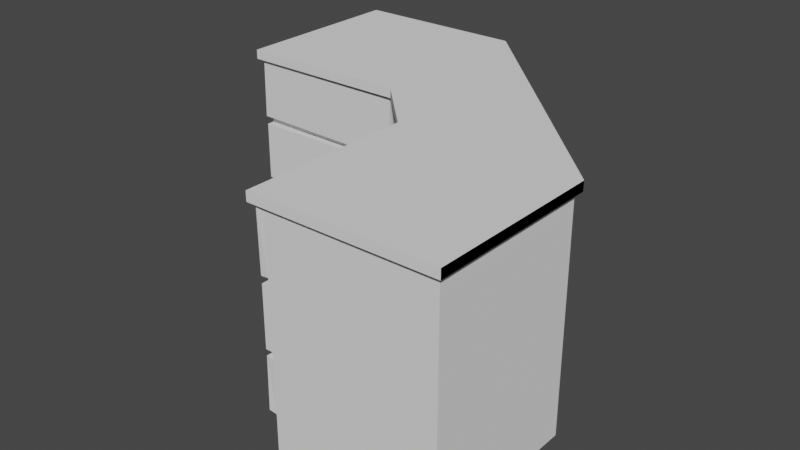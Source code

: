 # Source: Cabinet4.blend  (saved by Blender 2.83.19; exported with 4.5.12 LTS)
import bpy
from mathutils import Matrix  # noqa: F401  (used for matrix-valued properties, if any)

bpy.ops.wm.read_factory_settings(use_empty=True)
scene = bpy.context.scene
scene.name = 'Scene'

# ---- collections
col_collection = bpy.data.collections.new('Collection'); scene.collection.children.link(col_collection)

# ---- world
world_world = bpy.data.worlds.new('World'); scene.world = world_world
world_world.use_nodes = True; world_world.node_tree.nodes.clear()
_N = world_world.node_tree.nodes; _L = world_world.node_tree.links
n0 = _N.new('ShaderNodeOutputWorld'); n0.name = 'World Output'; n0.location = (300, 300)
n1 = _N.new('ShaderNodeBackground'); n1.name = 'Background'; n1.location = (10, 300)
n1.inputs[0].default_value = (0.05088, 0.05088, 0.05088, 1.0)
_L.new(n1.outputs[0], n0.inputs[0])
n0.is_active_output = True
world_world.color = (0.05088, 0.05088, 0.05088)
world_world.use_sun_shadow = False
world_world.sun_shadow_jitter_overblur = 0.0

# ---- meshes
me_cube_001 = bpy.data.meshes.new('Cube.001')
me_cube_001.from_pydata([(-3.063, 1.462, 3.037), (-3.063, 1.462, 3.162), (-0.7375, 1.462, 3.037), (-0.7375, 1.462, 3.162), (2.458, -1.743, 3.037), (2.458, -1.743, 3.162), (2.458, -4.068, 3.037), (2.458, -4.068, 3.162), (-2.997, -0.7968, 2.202), (-2.997, -0.7973, 2.202), (-2.997, -0.7978, 2.203), (-2.997, -0.7978, 2.203), (-2.997, -0.7968, 2.203), (-2.997, -0.7978, 2.997), (-2.997, -0.7978, 2.997), (-2.997, -0.7973, 2.998), (-2.997, -0.7968, 2.998), (-2.997, -0.7968, 2.997), (-2.997, 1.397, 2.202), (-2.997, 1.397, 2.203), (-2.997, 1.397, 2.203), (-2.997, 1.397, 2.202), (-2.997, 1.397, 2.998), (-2.997, 1.397, 2.998), (-2.997, 1.397, 2.997), (-2.997, 1.397, 2.997), (-0.8027, -0.7968, 2.203), (-0.8027, -0.7978, 2.203), (-0.8032, -0.7978, 2.203), (-0.8032, -0.7973, 2.202), (-0.8027, -0.7968, 2.202), (-0.8027, -0.7968, 2.997), (-0.8027, -0.7968, 2.998), (-0.8032, -0.7973, 2.998), (-0.8032, -0.7978, 2.997), (-0.8027, -0.7978, 2.997), (-0.8032, 1.397, 2.202), (-0.8032, 1.397, 2.203), (-0.8027, 1.397, 2.203), (-0.8027, 1.397, 2.202), (-0.8032, 1.397, 2.998), (-0.8027, 1.397, 2.998), (-0.8027, 1.397, 2.997), (-0.8032, 1.397, 2.997), (-3.003, -0.9068, 2.219), (-3.002, -0.9068, 2.219), (-3.002, -0.9073, 2.219), (-2.991, -0.9068, 3.013), (-2.991, -0.9073, 3.013), (-2.991, -0.9068, 3.013), (-0.8085, -0.9068, 2.188), (-0.8091, -0.9073, 2.187), (-0.809, -0.9068, 2.187), (-0.7971, -0.9068, 2.981), (-0.7976, -0.9068, 2.981), (-0.7976, -0.9073, 2.981), (-2.997, -0.7968, 2.102), (-2.997, -0.7978, 2.102), (-2.997, -0.7978, 2.103), (-2.997, -0.7973, 2.103), (-2.997, -0.7968, 2.103), (-2.997, 1.397, 2.102), (-2.997, 1.397, 2.103), (-2.997, 1.397, 2.103), (-2.997, 1.397, 2.102), (-0.8032, -0.7978, 2.103), (-0.8027, -0.7978, 2.102), (-0.8027, -0.7968, 2.102), (-0.8027, -0.7968, 2.103), (-0.8032, -0.7973, 2.103), (-0.8032, 1.397, 2.102), (-0.8032, 1.397, 2.103), (-0.8027, 1.397, 2.103), (-0.8027, 1.397, 2.102), (-2.997, -0.7968, 1.302), (-2.997, -0.7973, 1.302), (-2.997, -0.7978, 1.303), (-2.997, -0.7978, 1.303), (-2.997, -0.7968, 1.303), (-2.997, 1.397, 1.302), (-2.997, 1.397, 1.303), (-2.997, 1.397, 1.303), (-2.997, 1.397, 1.302), (-0.8032, -0.7978, 1.303), (-0.8032, -0.7973, 1.302), (-0.8027, -0.7968, 1.302), (-0.8027, -0.7968, 1.303), (-0.8027, -0.7978, 1.303), (-0.8032, 1.397, 1.302), (-0.8032, 1.397, 1.303), (-0.8027, 1.397, 1.303), (-0.8027, 1.397, 1.302), (-2.997, -0.7968, 1.202), (-2.997, -0.7978, 1.202), (-2.997, -0.7978, 1.203), (-2.997, -0.7973, 1.203), (-2.997, -0.7968, 1.203), (-2.997, 1.397, 1.202), (-2.997, 1.397, 1.203), (-2.997, 1.397, 1.203), (-2.997, 1.397, 1.202), (-0.8032, -0.7978, 1.203), (-0.8027, -0.7978, 1.202), (-0.8027, -0.7968, 1.202), (-0.8027, -0.7968, 1.203), (-0.8032, -0.7973, 1.203), (-0.8032, 1.397, 1.202), (-0.8032, 1.397, 1.203), (-0.8027, 1.397, 1.203), (-0.8027, 1.397, 1.202), (-2.997, -0.7968, 0.5022), (-2.997, -0.7973, 0.5022), (-2.997, -0.7978, 0.5026), (-2.997, -0.7978, 0.5031), (-2.997, -0.7968, 0.5032), (-2.997, 1.397, 0.5022), (-2.997, 1.397, 0.5032), (-2.997, 1.397, 0.5032), (-2.997, 1.397, 0.5022), (-0.8032, -0.7978, 0.5028), (-0.8032, -0.7973, 0.5022), (-0.8027, -0.7968, 0.5022), (-0.8027, -0.7968, 0.5032), (-0.8027, -0.7978, 0.5033), (-0.8032, 1.397, 0.5022), (-0.8032, 1.397, 0.5032), (-0.8027, 1.397, 0.5032), (-0.8027, 1.397, 0.5022), (-2.997, -0.7968, 0.4022), (-2.997, -0.7973, 0.4022), (-2.997, -0.7973, 0.4032), (-2.997, -0.7968, 0.4032), (-2.997, 1.397, 0.4022), (-2.997, 1.397, 0.4032), (-2.997, 1.397, 0.4032), (-2.997, 1.397, 0.4022), (-0.8032, -0.7973, 0.4022), (-0.8027, -0.7968, 0.4022), (-0.8027, -0.7968, 0.4032), (-0.8032, -0.7973, 0.4032), (-0.8032, 1.397, 0.4022), (-0.8032, 1.397, 0.4032), (-0.8027, 1.397, 0.4032), (-0.8027, 1.397, 0.4022), (-2.997, -0.7968, 0.003215), (-2.997, -0.7968, 0.002715), (-2.997, -0.7973, 0.003215), (-2.997, 1.397, 0.003215), (-2.997, 1.397, 0.003215), (-2.997, 1.397, 0.002715), (-0.8027, -0.7968, 0.003215), (-0.8032, -0.7973, 0.003215), (-0.8032, -0.7968, 0.002715), (-0.8032, 1.397, 0.003215), (-0.8027, 1.397, 0.003215), (-0.8032, 1.397, 0.002715), (-2.997, -0.8968, 2.103), (-2.997, -0.8968, 2.102), (-2.997, -0.8973, 2.102), (-0.8032, -0.8968, 2.103), (-0.8032, -0.8973, 2.102), (-0.8027, -0.8968, 2.102), (-2.997, -0.8968, 1.303), (-2.997, -0.8973, 1.303), (-2.997, -0.8968, 1.303), (-0.8032, -0.8968, 1.303), (-0.8027, -0.8968, 1.303), (-0.8032, -0.8973, 1.303), (-3.002, -0.8968, 1.187), (-3.002, -0.8968, 1.186), (-3.002, -0.8973, 1.186), (-0.8084, -0.8968, 1.218), (-0.8084, -0.8973, 1.218), (-0.8078, -0.8968, 1.218), (-2.992, -0.8968, 0.487), (-2.992, -0.8973, 0.4874), (-2.992, -0.8968, 0.4875), (-0.7983, -0.8968, 0.5185), (-0.7978, -0.8968, 0.519), (-0.7983, -0.8973, 0.5191), (-2.997, -0.7968, 3.037), (-2.997, -0.7973, 3.037), (-2.997, -0.7968, 3.037), (-2.997, 1.397, 3.037), (-2.997, 1.397, 3.037), (-2.997, 1.397, 3.037), (-0.8027, -0.7968, 3.037), (-0.8032, -0.7968, 3.037), (-0.8032, -0.7973, 3.037), (-0.8032, 1.397, 3.037), (-0.8032, 1.397, 3.037), (-0.8027, 1.397, 3.037), (0.2034, -1.803, 2.202), (0.2029, -1.803, 2.202), (0.2024, -1.803, 2.203), (0.2024, -1.803, 2.203), (0.2034, -1.803, 2.203), (0.2024, -1.803, 2.997), (0.2024, -1.803, 2.997), (0.2029, -1.803, 2.998), (0.2034, -1.803, 2.998), (0.2034, -1.803, 2.997), (2.397, -1.803, 2.202), (2.397, -1.803, 2.203), (2.397, -1.803, 2.203), (2.397, -1.803, 2.202), (2.397, -1.803, 2.998), (2.397, -1.803, 2.998), (2.397, -1.803, 2.997), (2.397, -1.803, 2.997), (0.2034, -3.997, 2.203), (0.2024, -3.997, 2.203), (0.2024, -3.997, 2.203), (0.2029, -3.997, 2.202), (0.2034, -3.997, 2.202), (0.2034, -3.997, 2.997), (0.2034, -3.997, 2.998), (0.2029, -3.997, 2.998), (0.2024, -3.997, 2.997), (0.2024, -3.997, 2.997), (2.397, -3.997, 2.202), (2.397, -3.997, 2.203), (2.397, -3.997, 2.203), (2.397, -3.997, 2.202), (2.397, -3.997, 2.998), (2.397, -3.997, 2.998), (2.397, -3.997, 2.997), (2.397, -3.997, 2.997), (0.09337, -1.797, 2.219), (0.09336, -1.798, 2.219), (0.09287, -1.798, 2.219), (0.09337, -1.809, 3.013), (0.09287, -1.809, 3.013), (0.09336, -1.809, 3.013), (0.09337, -3.992, 2.188), (0.09287, -3.991, 2.187), (0.09336, -3.991, 2.187), (0.09337, -4.003, 2.981), (0.09336, -4.003, 2.981), (0.09287, -4.003, 2.981), (0.2034, -1.803, 2.102), (0.2024, -1.803, 2.102), (0.2024, -1.803, 2.103), (0.2029, -1.803, 2.103), (0.2034, -1.803, 2.103), (2.397, -1.803, 2.102), (2.397, -1.803, 2.103), (2.397, -1.803, 2.103), (2.397, -1.803, 2.102), (0.2024, -3.997, 2.103), (0.2024, -3.997, 2.102), (0.2034, -3.997, 2.102), (0.2034, -3.997, 2.103), (0.2029, -3.997, 2.103), (2.397, -3.997, 2.102), (2.397, -3.997, 2.103), (2.397, -3.997, 2.103), (2.397, -3.997, 2.102), (0.2034, -1.803, 1.302), (0.2029, -1.803, 1.302), (0.2024, -1.803, 1.303), (0.2024, -1.803, 1.303), (0.2034, -1.803, 1.303), (2.397, -1.803, 1.302), (2.397, -1.803, 1.303), (2.397, -1.803, 1.303), (2.397, -1.803, 1.302), (0.2024, -3.997, 1.303), (0.2029, -3.997, 1.302), (0.2034, -3.997, 1.302), (0.2034, -3.997, 1.303), (0.2024, -3.997, 1.303), (2.397, -3.997, 1.302), (2.397, -3.997, 1.303), (2.397, -3.997, 1.303), (2.397, -3.997, 1.302), (0.2034, -1.803, 1.202), (0.2024, -1.803, 1.202), (0.2024, -1.803, 1.203), (0.2029, -1.803, 1.203), (0.2034, -1.803, 1.203), (2.397, -1.803, 1.202), (2.397, -1.803, 1.203), (2.397, -1.803, 1.203), (2.397, -1.803, 1.202), (0.2024, -3.997, 1.203), (0.2024, -3.997, 1.202), (0.2034, -3.997, 1.202), (0.2034, -3.997, 1.203), (0.2029, -3.997, 1.203), (2.397, -3.997, 1.202), (2.397, -3.997, 1.203), (2.397, -3.997, 1.203), (2.397, -3.997, 1.202), (0.2034, -1.803, 0.5022), (0.2029, -1.803, 0.5022), (0.2024, -1.803, 0.5026), (0.2024, -1.803, 0.5031), (0.2034, -1.803, 0.5032), (2.397, -1.803, 0.5022), (2.397, -1.803, 0.5032), (2.397, -1.803, 0.5032), (2.397, -1.803, 0.5022), (0.2024, -3.997, 0.5028), (0.2029, -3.997, 0.5022), (0.2034, -3.997, 0.5022), (0.2034, -3.997, 0.5032), (0.2024, -3.997, 0.5033), (2.397, -3.997, 0.5022), (2.397, -3.997, 0.5032), (2.397, -3.997, 0.5032), (2.397, -3.997, 0.5022), (0.2034, -1.803, 0.4022), (0.2029, -1.803, 0.4022), (0.2029, -1.803, 0.4032), (0.2034, -1.803, 0.4032), (2.397, -1.803, 0.4022), (2.397, -1.803, 0.4032), (2.397, -1.803, 0.4032), (2.397, -1.803, 0.4022), (0.2029, -3.997, 0.4022), (0.2034, -3.997, 0.4022), (0.2034, -3.997, 0.4032), (0.2029, -3.997, 0.4032), (2.397, -3.997, 0.4022), (2.397, -3.997, 0.4032), (2.397, -3.997, 0.4032), (2.397, -3.997, 0.4022), (0.2034, -1.803, 0.003215), (0.2034, -1.803, 0.002715), (0.2029, -1.803, 0.003215), (2.397, -1.803, 0.003215), (2.397, -1.803, 0.003215), (2.397, -1.803, 0.002715), (0.2034, -3.997, 0.003215), (0.2029, -3.997, 0.003215), (0.2034, -3.997, 0.002715), (2.397, -3.997, 0.003215), (2.397, -3.997, 0.003215), (2.397, -3.997, 0.002715), (0.1034, -1.803, 2.103), (0.1034, -1.803, 2.102), (0.1029, -1.803, 2.102), (0.1034, -3.997, 2.103), (0.1029, -3.997, 2.102), (0.1034, -3.997, 2.102), (0.1034, -1.803, 1.303), (0.1029, -1.803, 1.303), (0.1034, -1.803, 1.303), (0.1034, -3.997, 1.303), (0.1034, -3.997, 1.303), (0.1029, -3.997, 1.303), (0.1034, -1.798, 1.187), (0.1034, -1.798, 1.186), (0.1029, -1.798, 1.186), (0.1034, -3.992, 1.218), (0.1029, -3.992, 1.218), (0.1034, -3.992, 1.218), (0.1034, -1.809, 0.487), (0.1029, -1.809, 0.4874), (0.1034, -1.808, 0.4875), (0.1034, -4.002, 0.5185), (0.1034, -4.002, 0.519), (0.1029, -4.002, 0.5191), (0.2034, -1.803, 3.037), (0.2029, -1.803, 3.037), (0.2034, -1.803, 3.037), (2.397, -1.803, 3.037), (2.397, -1.803, 3.037), (2.397, -1.803, 3.037), (0.2034, -3.997, 3.037), (0.2034, -3.997, 3.037), (0.2029, -3.997, 3.037), (2.397, -3.997, 3.037), (2.397, -3.997, 3.037), (2.397, -3.997, 3.037), (-3.062, -0.962, 3.037), (-3.062, -0.9625, 3.038), (-3.063, -0.962, 3.038), (-3.062, -0.9625, 3.162), (-3.062, -0.962, 3.162), (-3.063, -0.962, 3.162), (-3.062, 1.462, 3.037), (-3.063, 1.462, 3.038), (-3.062, 1.462, 3.038), (-3.062, 1.462, 3.162), (-3.062, 1.462, 3.162), (-3.063, 1.462, 3.162), (-0.7375, -0.962, 3.037), (-0.7375, -0.9625, 3.038), (-0.7375, -0.9625, 3.162), (-0.7375, -0.962, 3.162), (-0.7375, 1.462, 3.038), (-0.7375, 1.462, 3.037), (-0.7375, 1.462, 3.162), (-0.7375, 1.462, 3.162), (0.03333, -1.743, 3.038), (0.03387, -1.743, 3.037), (0.03387, -1.743, 3.162), (0.03333, -1.743, 3.162), (2.458, -1.743, 3.037), (2.458, -1.743, 3.038), (2.458, -1.743, 3.162), (2.458, -1.743, 3.162), (0.03387, -4.068, 3.037), (0.03383, -4.068, 3.038), (0.03333, -4.068, 3.038), (0.03387, -4.068, 3.162), (0.03333, -4.068, 3.162), (0.03383, -4.068, 3.162), (2.458, -4.068, 3.037), (2.458, -4.068, 3.038), (2.458, -4.068, 3.038), (2.458, -4.068, 3.162), (2.458, -4.068, 3.162), (2.458, -4.068, 3.162)], [], [(10, 28, 52, 45), (21, 36, 71, 63), (30, 68, 72, 39), (38, 42, 31, 26), (56, 61, 80, 78), (29, 9, 59, 69), (13, 11, 44, 47), (20, 24, 43, 37), (57, 77, 164, 157), (22, 16, 180, 183), (40, 23, 185, 189), (12, 17, 25, 19), (82, 88, 107, 99), (84, 75, 95, 105), (86, 90, 73, 67), (104, 108, 91, 85), (76, 83, 165, 162), (118, 124, 141, 134), (93, 113, 176, 169), (101, 94, 168, 171), (103, 122, 126, 109), (154, 143, 137, 150), (138, 142, 127, 121), (112, 119, 177, 174), (160, 158, 163, 167), (136, 129, 146, 151), (135, 140, 153, 148), (172, 170, 175, 179), (64, 70, 89, 81), (74, 79, 98, 96), (65, 58, 156, 159), (190, 184, 182, 187), (120, 111, 130, 139), (100, 106, 125, 117), (110, 115, 133, 131), (192, 202, 246, 244), (15, 33, 188, 181), (34, 14, 49, 54), (51, 55, 48, 46), (27, 35, 53, 50), (123, 102, 173, 178), (149, 155, 152, 145), (128, 132, 147, 144), (87, 66, 161, 166), (92, 97, 116, 114), (186, 32, 41, 191), (194, 212, 236, 229), (205, 220, 255, 247), (214, 252, 256, 223), (222, 226, 215, 210), (240, 245, 264, 262), (213, 193, 243, 253), (197, 195, 228, 231), (204, 208, 227, 221), (241, 261, 348, 341), (206, 200, 364, 367), (224, 207, 369, 373), (196, 201, 209, 203), (266, 272, 291, 283), (268, 259, 279, 289), (270, 274, 257, 251), (288, 292, 275, 269), (260, 267, 349, 346), (302, 308, 325, 318), (277, 297, 360, 353), (285, 278, 352, 355), (287, 306, 310, 293), (338, 327, 321, 334), (322, 326, 311, 305), (296, 303, 361, 358), (344, 342, 347, 351), (320, 313, 330, 335), (319, 324, 337, 332), (356, 354, 359, 363), (248, 254, 273, 265), (258, 263, 282, 280), (249, 242, 340, 343), (374, 368, 366, 371), (304, 295, 314, 323), (284, 290, 309, 301), (294, 299, 317, 315), (382, 393, 388, 376), (199, 217, 372, 365), (218, 198, 233, 238), (235, 239, 232, 230), (211, 219, 237, 234), (307, 286, 357, 362), (333, 339, 336, 329), (312, 316, 331, 328), (271, 250, 345, 350), (276, 281, 300, 298), (370, 216, 225, 375), (389, 390, 379, 377), (397, 388, 393, 400), (399, 390, 389, 396), (394, 385, 380, 391), (378, 381, 387, 383), (384, 386, 395, 392), (0, 1, 3, 2), (406, 408, 399, 396), (412, 414, 409, 405), (400, 410, 404, 397), (413, 403, 398, 407), (401, 402, 415, 411), (4, 5, 7, 6), (395, 402, 401, 392), (397, 396, 399, 398, 403, 402, 401, 400), (393, 392, 395, 394, 391, 390, 389, 388), (403, 394, 391, 398), (8, 9, 10, 11, 12), (13, 14, 15, 16, 17), (18, 19, 20, 21), (22, 23, 24, 25), (26, 27, 28, 29, 30), (31, 32, 33, 34, 35), (36, 37, 38, 39), (40, 41, 42, 43), (44, 45, 46), (47, 48, 49), (50, 51, 52), (53, 54, 55), (56, 57, 58, 59, 60), (61, 62, 63, 64), (65, 66, 67, 68, 69), (70, 71, 72, 73), (74, 75, 76, 77, 78), (79, 80, 81, 82), (83, 84, 85, 86, 87), (88, 89, 90, 91), (92, 93, 94, 95, 96), (97, 98, 99, 100), (101, 102, 103, 104, 105), (106, 107, 108, 109), (110, 111, 112, 113, 114), (115, 116, 117, 118), (119, 120, 121, 122, 123), (124, 125, 126, 127), (128, 129, 130, 131), (132, 133, 134, 135), (136, 137, 138, 139), (140, 141, 142, 143), (144, 145, 146), (147, 148, 149), (150, 151, 152), (153, 154, 155), (156, 157, 158), (159, 160, 161), (162, 163, 164), (165, 166, 167), (168, 169, 170), (171, 172, 173), (174, 175, 176), (177, 178, 179), (180, 181, 182), (183, 184, 185), (186, 187, 188), (189, 190, 191), (192, 193, 194, 195, 196), (197, 198, 199, 200, 201), (202, 203, 204, 205), (206, 207, 208, 209), (210, 211, 212, 213, 214), (215, 216, 217, 218, 219), (220, 221, 222, 223), (224, 225, 226, 227), (228, 229, 230), (231, 232, 233), (234, 235, 236), (237, 238, 239), (240, 241, 242, 243, 244), (245, 246, 247, 248), (249, 250, 251, 252, 253), (254, 255, 256, 257), (258, 259, 260, 261, 262), (263, 264, 265, 266), (267, 268, 269, 270, 271), (272, 273, 274, 275), (276, 277, 278, 279, 280), (281, 282, 283, 284), (285, 286, 287, 288, 289), (290, 291, 292, 293), (294, 295, 296, 297, 298), (299, 300, 301, 302), (303, 304, 305, 306, 307), (308, 309, 310, 311), (312, 313, 314, 315), (316, 317, 318, 319), (320, 321, 322, 323), (324, 325, 326, 327), (328, 329, 330), (331, 332, 333), (334, 335, 336), (337, 338, 339), (340, 341, 342), (343, 344, 345), (346, 347, 348), (349, 350, 351), (352, 353, 354), (355, 356, 357), (358, 359, 360), (361, 362, 363), (364, 365, 366), (367, 368, 369), (370, 371, 372), (373, 374, 375), (376, 377, 378), (379, 380, 381), (382, 383, 384), (385, 386, 387), (404, 405, 406), (407, 408, 409), (410, 411, 412), (413, 414, 415), (18, 8, 12, 19), (11, 13, 17, 12), (16, 22, 25, 17), (24, 20, 19, 25), (36, 21, 20, 37), (23, 40, 43, 24), (42, 38, 37, 43), (35, 27, 26, 31), (9, 29, 28, 10), (33, 15, 14, 34), (46, 48, 47, 44), (55, 51, 50, 53), (45, 52, 51, 46), (54, 49, 48, 55), (34, 54, 53, 35), (52, 28, 27, 50), (10, 45, 44, 11), (49, 14, 13, 47), (61, 56, 60, 62), (70, 64, 63, 71), (58, 65, 69, 59), (29, 69, 68, 30), (71, 36, 39, 72), (8, 60, 59, 9), (62, 18, 21, 63), (79, 74, 78, 80), (88, 82, 81, 89), (75, 84, 83, 76), (64, 81, 80, 61), (77, 57, 56, 78), (86, 67, 66, 87), (73, 90, 89, 70), (97, 92, 96, 98), (106, 100, 99, 107), (94, 101, 105, 95), (74, 96, 95, 75), (104, 85, 84, 105), (91, 108, 107, 88), (98, 79, 82, 99), (115, 110, 114, 116), (124, 118, 117, 125), (111, 120, 119, 112), (102, 123, 122, 103), (125, 106, 109, 126), (100, 117, 116, 97), (113, 93, 92, 114), (132, 128, 131, 133), (140, 135, 134, 141), (129, 136, 139, 130), (110, 131, 130, 111), (138, 121, 120, 139), (127, 142, 141, 124), (133, 115, 118, 134), (149, 145, 144, 147), (155, 149, 148, 153), (152, 155, 154, 150), (145, 152, 151, 146), (143, 154, 153, 140), (147, 132, 135, 148), (136, 151, 150, 137), (146, 129, 128, 144), (158, 160, 159, 156), (162, 165, 167, 163), (163, 158, 157, 164), (166, 161, 160, 167), (87, 166, 165, 83), (164, 77, 76, 162), (57, 157, 156, 58), (161, 66, 65, 159), (170, 172, 171, 168), (174, 177, 179, 175), (172, 179, 178, 173), (175, 170, 169, 176), (112, 174, 176, 113), (168, 94, 93, 169), (123, 178, 177, 119), (173, 102, 101, 171), (182, 184, 183, 180), (184, 190, 189, 185), (190, 187, 186, 191), (187, 182, 181, 188), (22, 183, 185, 23), (191, 41, 40, 189), (188, 33, 32, 186), (15, 181, 180, 16), (103, 109, 108, 104), (121, 127, 126, 122), (85, 91, 90, 86), (67, 73, 72, 68), (41, 32, 31, 42), (38, 26, 30, 39), (137, 143, 142, 138), (202, 192, 196, 203), (195, 197, 201, 196), (200, 206, 209, 201), (208, 204, 203, 209), (220, 205, 204, 221), (207, 224, 227, 208), (226, 222, 221, 227), (219, 211, 210, 215), (193, 213, 212, 194), (217, 199, 198, 218), (230, 232, 231, 228), (239, 235, 234, 237), (229, 236, 235, 230), (238, 233, 232, 239), (218, 238, 237, 219), (236, 212, 211, 234), (194, 229, 228, 195), (233, 198, 197, 231), (245, 240, 244, 246), (254, 248, 247, 255), (242, 249, 253, 243), (213, 253, 252, 214), (255, 220, 223, 256), (192, 244, 243, 193), (246, 202, 205, 247), (263, 258, 262, 264), (272, 266, 265, 273), (259, 268, 267, 260), (248, 265, 264, 245), (261, 241, 240, 262), (270, 251, 250, 271), (257, 274, 273, 254), (281, 276, 280, 282), (290, 284, 283, 291), (278, 285, 289, 279), (258, 280, 279, 259), (288, 269, 268, 289), (275, 292, 291, 272), (282, 263, 266, 283), (299, 294, 298, 300), (308, 302, 301, 309), (295, 304, 303, 296), (286, 307, 306, 287), (309, 290, 293, 310), (284, 301, 300, 281), (297, 277, 276, 298), (316, 312, 315, 317), (324, 319, 318, 325), (313, 320, 323, 314), (294, 315, 314, 295), (322, 305, 304, 323), (311, 326, 325, 308), (317, 299, 302, 318), (333, 329, 328, 331), (339, 333, 332, 337), (336, 339, 338, 334), (329, 336, 335, 330), (327, 338, 337, 324), (331, 316, 319, 332), (320, 335, 334, 321), (330, 313, 312, 328), (342, 344, 343, 340), (346, 349, 351, 347), (347, 342, 341, 348), (350, 345, 344, 351), (271, 350, 349, 267), (348, 261, 260, 346), (241, 341, 340, 242), (345, 250, 249, 343), (354, 356, 355, 352), (358, 361, 363, 359), (356, 363, 362, 357), (359, 354, 353, 360), (296, 358, 360, 297), (352, 278, 277, 353), (307, 362, 361, 303), (357, 286, 285, 355), (366, 368, 367, 364), (368, 374, 373, 369), (374, 371, 370, 375), (371, 366, 365, 372), (206, 367, 369, 207), (375, 225, 224, 373), (372, 217, 216, 370), (199, 365, 364, 200), (287, 293, 292, 288), (305, 311, 310, 306), (269, 275, 274, 270), (251, 257, 256, 252), (225, 216, 215, 226), (222, 210, 214, 223), (321, 327, 326, 322), (382, 376, 378, 383), (377, 379, 381, 378), (380, 385, 387, 381), (386, 384, 383, 387), (393, 382, 384, 392), (385, 394, 395, 386), (376, 388, 389, 377), (391, 380, 379, 390), (410, 400, 401, 411), (403, 413, 415, 402), (414, 412, 411, 415), (404, 410, 412, 405), (413, 407, 409, 414), (408, 406, 405, 409), (397, 404, 406, 396), (407, 398, 399, 408), (388, 397, 396, 389), (390, 399, 398, 391), (394, 403, 402, 395), (392, 401, 400, 393), (8, 18, 62, 60)])
_uv = me_cube_001.uv_layers.new(name='UVMap')
_uv.uv.foreach_set('vector', [0.1251, 0.75, 0.3749, 0.75, 0.3749, 0.75, 0.1251, 0.75, 0.375, 0.2501, 0.375, 0.4999, 0.375, 0.4999, 0.375, 0.2501, 0.375, 0.7499, 0.375, 0.7499, 0.375, 0.5001, 0.375, 0.5001, 0.3752, 0.5001, 0.6248, 0.5001, 0.6248, 0.7499, 0.3752, 0.7499, 0.375, 5.696e-05, 0.375, 0.2499, 0.375, 0.2499, 0.375, 5.696e-05, 0.3749, 0.75, 0.1251, 0.75, 0.1251, 0.75, 0.3749, 0.75, 0.6248, 0.0, 0.3752, 0.0, 0.3752, 0.0, 0.6248, 0.0, 0.3752, 0.2501, 0.6248, 0.2501, 0.6248, 0.4999, 0.3752, 0.4999, 0.375, 0.0, 0.375, 0.0, 0.375, 0.0, 0.375, 0.0, 0.625, 0.2499, 0.625, 5.696e-05, 0.625, 5.696e-05, 0.625, 0.2499, 0.625, 0.4999, 0.625, 0.2501, 0.625, 0.2501, 0.625, 0.4999, 0.3752, 5.696e-05, 0.6248, 5.696e-05, 0.6248, 0.2499, 0.3752, 0.2499, 0.375, 0.2501, 0.375, 0.4999, 0.375, 0.4999, 0.375, 0.2501, 0.3749, 0.75, 0.1251, 0.75, 0.1251, 0.75, 0.3749, 0.75, 0.375, 0.7499, 0.375, 0.5001, 0.375, 0.5001, 0.375, 0.7499, 0.375, 0.7499, 0.375, 0.5001, 0.375, 0.5001, 0.375, 0.7499, 0.1251, 0.75, 0.3749, 0.75, 0.3749, 0.75, 0.1251, 0.75, 0.375, 0.2501, 0.375, 0.4999, 0.375, 0.4999, 0.375, 0.2501, 0.375, 0.0, 0.375, 0.0, 0.375, 0.0, 0.375, 0.0, 0.3749, 0.75, 0.1251, 0.75, 0.1251, 0.75, 0.3749, 0.75, 0.375, 0.7499, 0.375, 0.7499, 0.375, 0.5001, 0.375, 0.5001, 0.375, 0.5001, 0.375, 0.5001, 0.375, 0.7499, 0.375, 0.7499, 0.375, 0.7499, 0.375, 0.5001, 0.375, 0.5001, 0.375, 0.7499, 0.1251, 0.75, 0.3749, 0.75, 0.3749, 0.75, 0.1251, 0.75, 0.3749, 0.75, 0.1251, 0.75, 0.1251, 0.75, 0.3749, 0.75, 0.3749, 0.75, 0.1251, 0.75, 0.1251, 0.75, 0.3749, 0.75, 0.375, 0.2501, 0.375, 0.4999, 0.375, 0.4999, 0.375, 0.2501, 0.3749, 0.75, 0.1251, 0.75, 0.1251, 0.75, 0.3749, 0.75, 0.375, 0.2501, 0.375, 0.4999, 0.375, 0.4999, 0.375, 0.2501, 0.375, 5.696e-05, 0.375, 0.2499, 0.375, 0.2499, 0.375, 5.696e-05, 0.3749, 0.75, 0.1251, 0.75, 0.1251, 0.75, 0.3749, 0.75, 0.6251, 0.5001, 0.8749, 0.5001, 0.8749, 0.7499, 0.6251, 0.7499, 0.3749, 0.75, 0.1251, 0.75, 0.1251, 0.75, 0.3749, 0.75, 0.375, 0.2501, 0.375, 0.4999, 0.375, 0.4999, 0.375, 0.2501, 0.375, 5.696e-05, 0.375, 0.2499, 0.375, 0.2499, 0.375, 5.696e-05, 0.375, 5.696e-05, 0.375, 0.2499, 0.375, 0.2499, 0.375, 5.696e-05, 0.8749, 0.75, 0.6251, 0.75, 0.6251, 0.75, 0.8749, 0.75, 0.6251, 0.75, 0.8749, 0.75, 0.8749, 0.75, 0.6251, 0.75, 0.3752, 0.7501, 0.6248, 0.7501, 0.6248, 0.9999, 0.3752, 0.9999, 0.3752, 0.75, 0.6248, 0.75, 0.6248, 0.75, 0.3752, 0.75, 0.375, 0.75, 0.375, 0.75, 0.375, 0.75, 0.375, 0.75, 0.1251, 0.5001, 0.3749, 0.5001, 0.3749, 0.7499, 0.1251, 0.7499, 0.375, 5.696e-05, 0.375, 0.2499, 0.375, 0.2499, 0.375, 5.696e-05, 0.375, 0.75, 0.375, 0.75, 0.375, 0.75, 0.375, 0.75, 0.375, 5.696e-05, 0.375, 0.2499, 0.375, 0.2499, 0.375, 5.696e-05, 0.625, 0.7499, 0.625, 0.7499, 0.625, 0.5001, 0.625, 0.5001, 0.1251, 0.75, 0.3749, 0.75, 0.3749, 0.75, 0.1251, 0.75, 0.375, 0.2501, 0.375, 0.4999, 0.375, 0.4999, 0.375, 0.2501, 0.375, 0.7499, 0.375, 0.7499, 0.375, 0.5001, 0.375, 0.5001, 0.3752, 0.5001, 0.6248, 0.5001, 0.6248, 0.7499, 0.3752, 0.7499, 0.375, 5.696e-05, 0.375, 0.2499, 0.375, 0.2499, 0.375, 5.696e-05, 0.3749, 0.75, 0.1251, 0.75, 0.1251, 0.75, 0.3749, 0.75, 0.6248, 0.0, 0.3752, 0.0, 0.3752, 0.0, 0.6248, 0.0, 0.3752, 0.2501, 0.6248, 0.2501, 0.6248, 0.4999, 0.3752, 0.4999, 0.375, 0.0, 0.375, 0.0, 0.375, 0.0, 0.375, 0.0, 0.625, 0.2499, 0.625, 5.696e-05, 0.625, 5.696e-05, 0.625, 0.2499, 0.625, 0.4999, 0.625, 0.2501, 0.625, 0.2501, 0.625, 0.4999, 0.3752, 5.696e-05, 0.6248, 5.696e-05, 0.6248, 0.2499, 0.3752, 0.2499, 0.375, 0.2501, 0.375, 0.4999, 0.375, 0.4999, 0.375, 0.2501, 0.3749, 0.75, 0.1251, 0.75, 0.1251, 0.75, 0.3749, 0.75, 0.375, 0.7499, 0.375, 0.5001, 0.375, 0.5001, 0.375, 0.7499, 0.375, 0.7499, 0.375, 0.5001, 0.375, 0.5001, 0.375, 0.7499, 0.1251, 0.75, 0.3749, 0.75, 0.3749, 0.75, 0.1251, 0.75, 0.375, 0.2501, 0.375, 0.4999, 0.375, 0.4999, 0.375, 0.2501, 0.375, 0.0, 0.375, 0.0, 0.375, 0.0, 0.375, 0.0, 0.3749, 0.75, 0.1251, 0.75, 0.1251, 0.75, 0.3749, 0.75, 0.375, 0.7499, 0.375, 0.7499, 0.375, 0.5001, 0.375, 0.5001, 0.375, 0.5001, 0.375, 0.5001, 0.375, 0.7499, 0.375, 0.7499, 0.375, 0.7499, 0.375, 0.5001, 0.375, 0.5001, 0.375, 0.7499, 0.1251, 0.75, 0.3749, 0.75, 0.3749, 0.75, 0.1251, 0.75, 0.3749, 0.75, 0.1251, 0.75, 0.1251, 0.75, 0.3749, 0.75, 0.3749, 0.75, 0.1251, 0.75, 0.1251, 0.75, 0.3749, 0.75, 0.375, 0.2501, 0.375, 0.4999, 0.375, 0.4999, 0.375, 0.2501, 0.3749, 0.75, 0.1251, 0.75, 0.1251, 0.75, 0.3749, 0.75, 0.375, 0.2501, 0.375, 0.4999, 0.375, 0.4999, 0.375, 0.2501, 0.375, 5.696e-05, 0.375, 0.2499, 0.375, 0.2499, 0.375, 5.696e-05, 0.3749, 0.75, 0.1251, 0.75, 0.1251, 0.75, 0.3749, 0.75, 0.6251, 0.5001, 0.8749, 0.5001, 0.8749, 0.7499, 0.6251, 0.7499, 0.3749, 0.75, 0.1251, 0.75, 0.1251, 0.75, 0.3749, 0.75, 0.375, 0.2501, 0.375, 0.4999, 0.375, 0.4999, 0.375, 0.2501, 0.375, 5.696e-05, 0.375, 0.2499, 0.375, 0.2499, 0.375, 5.696e-05, 0.1251, 0.5001, 0.375, 0.5001, 0.375, 0.7499, 0.1251, 0.7499, 0.8749, 0.75, 0.6251, 0.75, 0.6251, 0.75, 0.8749, 0.75, 0.6251, 0.75, 0.8749, 0.75, 0.8749, 0.75, 0.6251, 0.75, 0.3752, 0.7501, 0.6248, 0.7501, 0.6248, 0.9999, 0.3752, 0.9999, 0.3752, 0.75, 0.6248, 0.75, 0.6248, 0.75, 0.3752, 0.75, 0.375, 0.75, 0.375, 0.75, 0.375, 0.75, 0.375, 0.75, 0.1251, 0.5001, 0.3749, 0.5001, 0.3749, 0.7499, 0.1251, 0.7499, 0.375, 5.696e-05, 0.375, 0.2499, 0.375, 0.2499, 0.375, 5.696e-05, 0.375, 0.75, 0.375, 0.75, 0.375, 0.75, 0.375, 0.75, 0.375, 5.696e-05, 0.375, 0.2499, 0.375, 0.2499, 0.375, 5.696e-05, 0.625, 0.7499, 0.625, 0.7499, 0.625, 0.5001, 0.625, 0.5001, 0.376, 0.75, 0.624, 0.75, 0.624, 0.9999, 0.376, 0.9999, 0.0, 0.0, 0.0, 0.0, 0.0, 0.0, 0.0, 0.0, 0.0, 0.0, 0.0, 0.0, 0.0, 0.0, 0.0, 0.0, 0.625, 0.5001, 0.8749, 0.5001, 0.8749, 0.7499, 0.625, 0.7499, 0.376, 5.155e-05, 0.624, 5.155e-05, 0.624, 0.2499, 0.376, 0.2499, 0.376, 0.2501, 0.624, 0.2501, 0.624, 0.5, 0.376, 0.5, 0.375, 0.25, 0.625, 0.25, 0.625, 0.5, 0.375, 0.5, 0.376, 0.7501, 0.624, 0.7501, 0.624, 1.0, 0.376, 1.0, 0.376, 0.5001, 0.624, 0.5001, 0.624, 0.7499, 0.376, 0.7499, 0.125, 0.5001, 0.3749, 0.5001, 0.3749, 0.7499, 0.125, 0.7499, 0.6251, 0.5001, 0.875, 0.5001, 0.875, 0.7499, 0.6251, 0.7499, 0.376, 0.25, 0.624, 0.25, 0.624, 0.4999, 0.376, 0.4999, 0.375, 0.25, 0.625, 0.25, 0.625, 0.5, 0.375, 0.5, 0.0, 0.0, 0.0, 0.0, 0.0, 0.0, 0.0, 0.0, 0.375, 5.554e-05, 0.376, 0.0, 0.624, 0.0, 0.625, 5.555e-05, 0.625, 0.2499, 0.624, 0.25, 0.376, 0.25, 0.375, 0.2499, 0.375, 0.5001, 0.376, 0.5, 0.624, 0.5, 0.625, 0.5001, 0.625, 0.7499, 0.624, 0.75, 0.376, 0.75, 0.375, 0.7499, 0.0, 0.0, 0.0, 0.0, 0.0, 0.0, 0.0, 0.0, 0.375, 5.696e-05, 0.375, 0.0, 0.375, 0.0, 0.375, 0.0, 0.375, 5.697e-05, 0.6248, 0.0, 0.625, 0.0, 0.625, 0.0, 0.625, 0.0, 0.6248, 0.0, 0.375, 0.2499, 0.3752, 0.2499, 0.3752, 0.2501, 0.375, 0.2501, 0.625, 0.2499, 0.625, 0.2501, 0.6248, 0.2501, 0.6248, 0.2499, 0.3752, 0.7499, 0.3752, 0.75, 0.3749, 0.75, 0.3749, 0.75, 0.375, 0.7499, 0.6248, 0.7499, 0.625, 0.7499, 0.6251, 0.75, 0.6251, 0.75, 0.6248, 0.75, 0.375, 0.4999, 0.3752, 0.4999, 0.3752, 0.5001, 0.375, 0.5001, 0.625, 0.4999, 0.625, 0.5001, 0.6248, 0.5001, 0.6248, 0.4999, 0.3752, 0.0, 0.375, 0.0, 0.3752, 0.0, 0.6248, 0.0, 0.6248, 0.0, 0.625, 0.0, 0.3752, 0.75, 0.3752, 0.75, 0.375, 0.75, 0.6248, 0.75, 0.625, 0.75, 0.6248, 0.75, 0.375, 5.696e-05, 0.375, 0.0, 0.375, 0.0, 0.375, 0.0, 0.375, 5.697e-05, 0.375, 0.2499, 0.375, 0.2499, 0.375, 0.2501, 0.375, 0.2501, 0.3749, 0.75, 0.375, 0.75, 0.375, 0.7499, 0.375, 0.7499, 0.3749, 0.75, 0.375, 0.4999, 0.375, 0.4999, 0.375, 0.5001, 0.375, 0.5001, 0.375, 5.696e-05, 0.375, 0.0, 0.375, 0.0, 0.375, 0.0, 0.375, 5.697e-05, 0.375, 0.2499, 0.375, 0.2499, 0.375, 0.2501, 0.375, 0.2501, 0.3749, 0.75, 0.3749, 0.75, 0.375, 0.7499, 0.375, 0.7499, 0.375, 0.75, 0.375, 0.4999, 0.375, 0.4999, 0.375, 0.5001, 0.375, 0.5001, 0.375, 5.696e-05, 0.375, 0.0, 0.375, 0.0, 0.375, 0.0, 0.375, 5.697e-05, 0.375, 0.2499, 0.375, 0.2499, 0.375, 0.2501, 0.375, 0.2501, 0.3749, 0.75, 0.375, 0.75, 0.375, 0.7499, 0.375, 0.7499, 0.3749, 0.75, 0.375, 0.4999, 0.375, 0.4999, 0.375, 0.5001, 0.375, 0.5001, 0.375, 5.696e-05, 0.375, 0.0, 0.375, 0.0, 0.375, 0.0, 0.375, 5.697e-05, 0.375, 0.2499, 0.375, 0.2499, 0.375, 0.2501, 0.375, 0.2501, 0.3749, 0.75, 0.3749, 0.75, 0.375, 0.7499, 0.375, 0.7499, 0.375, 0.75, 0.375, 0.4999, 0.375, 0.4999, 0.375, 0.5001, 0.375, 0.5001, 0.375, 5.696e-05, 0.375, 0.0, 0.375, 0.0, 0.375, 5.697e-05, 0.375, 0.2499, 0.375, 0.2499, 0.375, 0.2501, 0.375, 0.2501, 0.3749, 0.75, 0.375, 0.7499, 0.375, 0.7499, 0.3749, 0.75, 0.375, 0.4999, 0.375, 0.4999, 0.375, 0.5001, 0.375, 0.5001, 0.375, 5.696e-05, 0.375, 5.698e-05, 0.375, 0.0, 0.375, 0.2499, 0.375, 0.25, 0.375, 0.2499, 0.375, 0.7499, 0.3749, 0.75, 0.3749, 0.7499, 0.375, 0.4999, 0.375, 0.5, 0.375, 0.4999, 0.1251, 0.75, 0.125, 0.75, 0.1251, 0.75, 0.3749, 0.75, 0.3749, 0.75, 0.375, 0.75, 0.1251, 0.75, 0.1251, 0.75, 0.125, 0.75, 0.3749, 0.75, 0.375, 0.75, 0.3749, 0.75, 0.1251, 0.75, 0.125, 0.75, 0.1251, 0.75, 0.3749, 0.75, 0.3749, 0.75, 0.375, 0.75, 0.1251, 0.75, 0.1251, 0.75, 0.125, 0.75, 0.3749, 0.75, 0.375, 0.75, 0.3749, 0.75, 0.625, 5.696e-05, 0.625, 0.0, 0.625, 5.696e-05, 0.625, 0.2499, 0.625, 0.2499, 0.625, 0.25, 0.625, 0.7499, 0.6251, 0.7499, 0.6251, 0.75, 0.625, 0.4999, 0.625, 0.4999, 0.625, 0.5, 0.375, 5.696e-05, 0.375, 0.0, 0.375, 0.0, 0.375, 0.0, 0.375, 5.697e-05, 0.6248, 0.0, 0.625, 0.0, 0.625, 0.0, 0.625, 0.0, 0.6248, 0.0, 0.375, 0.2499, 0.3752, 0.2499, 0.3752, 0.2501, 0.375, 0.2501, 0.625, 0.2499, 0.625, 0.2501, 0.6248, 0.2501, 0.6248, 0.2499, 0.3752, 0.7499, 0.3752, 0.75, 0.3749, 0.75, 0.3749, 0.75, 0.375, 0.7499, 0.6248, 0.7499, 0.625, 0.7499, 0.6251, 0.75, 0.6251, 0.75, 0.6248, 0.75, 0.375, 0.4999, 0.3752, 0.4999, 0.3752, 0.5001, 0.375, 0.5001, 0.625, 0.4999, 0.625, 0.5001, 0.6248, 0.5001, 0.6248, 0.4999, 0.3752, 0.0, 0.375, 0.0, 0.3752, 0.0, 0.6248, 0.0, 0.6248, 0.0, 0.625, 0.0, 0.3752, 0.75, 0.3752, 0.75, 0.375, 0.75, 0.6248, 0.75, 0.625, 0.75, 0.6248, 0.75, 0.375, 5.696e-05, 0.375, 0.0, 0.375, 0.0, 0.375, 0.0, 0.375, 5.697e-05, 0.375, 0.2499, 0.375, 0.2499, 0.375, 0.2501, 0.375, 0.2501, 0.3749, 0.75, 0.375, 0.75, 0.375, 0.7499, 0.375, 0.7499, 0.3749, 0.75, 0.375, 0.4999, 0.375, 0.4999, 0.375, 0.5001, 0.375, 0.5001, 0.375, 5.696e-05, 0.375, 0.0, 0.375, 0.0, 0.375, 0.0, 0.375, 5.697e-05, 0.375, 0.2499, 0.375, 0.2499, 0.375, 0.2501, 0.375, 0.2501, 0.3749, 0.75, 0.3749, 0.75, 0.375, 0.7499, 0.375, 0.7499, 0.375, 0.75, 0.375, 0.4999, 0.375, 0.4999, 0.375, 0.5001, 0.375, 0.5001, 0.375, 5.696e-05, 0.375, 0.0, 0.375, 0.0, 0.375, 0.0, 0.375, 5.697e-05, 0.375, 0.2499, 0.375, 0.2499, 0.375, 0.2501, 0.375, 0.2501, 0.3749, 0.75, 0.375, 0.75, 0.375, 0.7499, 0.375, 0.7499, 0.3749, 0.75, 0.375, 0.4999, 0.375, 0.4999, 0.375, 0.5001, 0.375, 0.5001, 0.375, 5.696e-05, 0.375, 0.0, 0.375, 0.0, 0.375, 0.0, 0.375, 5.697e-05, 0.375, 0.2499, 0.375, 0.2499, 0.375, 0.2501, 0.375, 0.2501, 0.3749, 0.75, 0.3749, 0.75, 0.375, 0.7499, 0.375, 0.7499, 0.375, 0.75, 0.375, 0.4999, 0.375, 0.4999, 0.375, 0.5001, 0.375, 0.5001, 0.375, 5.696e-05, 0.375, 0.0, 0.375, 0.0, 0.375, 5.697e-05, 0.375, 0.2499, 0.375, 0.2499, 0.375, 0.2501, 0.375, 0.2501, 0.3749, 0.75, 0.375, 0.7499, 0.375, 0.7499, 0.3749, 0.75, 0.375, 0.4999, 0.375, 0.4999, 0.375, 0.5001, 0.375, 0.5001, 0.375, 5.696e-05, 0.375, 5.695e-05, 0.375, 0.0, 0.375, 0.2499, 0.375, 0.25, 0.375, 0.2499, 0.375, 0.7499, 0.3749, 0.75, 0.3749, 0.7499, 0.375, 0.4999, 0.375, 0.5, 0.375, 0.4999, 0.1251, 0.75, 0.125, 0.75, 0.1251, 0.75, 0.3749, 0.75, 0.3749, 0.75, 0.375, 0.75, 0.1251, 0.75, 0.1251, 0.75, 0.125, 0.75, 0.3749, 0.75, 0.375, 0.75, 0.3749, 0.75, 0.1251, 0.75, 0.125, 0.75, 0.1251, 0.75, 0.3749, 0.75, 0.3749, 0.75, 0.375, 0.75, 0.1251, 0.75, 0.1251, 0.75, 0.125, 0.75, 0.3749, 0.75, 0.375, 0.75, 0.3749, 0.75, 0.625, 5.696e-05, 0.625, 0.0, 0.625, 5.696e-05, 0.625, 0.2499, 0.625, 0.2499, 0.625, 0.25, 0.625, 0.7499, 0.6251, 0.7499, 0.6251, 0.75, 0.625, 0.4999, 0.625, 0.4999, 0.625, 0.5, 0.1251, 0.7499, 0.1251, 0.75, 0.125, 0.7499, 0.624, 0.9999, 0.625, 0.9999, 0.624, 1.0, 0.1251, 0.5001, 0.125, 0.5001, 0.1251, 0.5, 0.8749, 0.5001, 0.8749, 0.5, 0.875, 0.5001, 0.3749, 0.7499, 0.375, 0.7499, 0.3749, 0.75, 0.6251, 0.7499, 0.6251, 0.75, 0.625, 0.7499, 0.3749, 0.5001, 0.3749, 0.5, 0.375, 0.5001, 0.6251, 0.5001, 0.625, 0.5001, 0.6251, 0.5, 0.375, 0.2499, 0.375, 5.696e-05, 0.3752, 5.696e-05, 0.3752, 0.2499, 0.3752, 0.0, 0.6248, 0.0, 0.6248, 5.696e-05, 0.3752, 5.696e-05, 0.625, 5.696e-05, 0.625, 0.2499, 0.6248, 0.2499, 0.6248, 5.696e-05, 0.6248, 0.2501, 0.3752, 0.2501, 0.3752, 0.2499, 0.6248, 0.2499, 0.375, 0.4999, 0.375, 0.2501, 0.3752, 0.2501, 0.3752, 0.4999, 0.625, 0.2501, 0.625, 0.4999, 0.6248, 0.4999, 0.6248, 0.2501, 0.6248, 0.5001, 0.3752, 0.5001, 0.3752, 0.4999, 0.6248, 0.4999, 0.6248, 0.75, 0.3752, 0.75, 0.3752, 0.7499, 0.6248, 0.7499, 0.1251, 0.75, 0.3749, 0.75, 0.3749, 0.75, 0.1251, 0.75, 0.6251, 0.75, 0.8749, 0.75, 0.8749, 0.75, 0.6251, 0.75, 0.3752, 0.9999, 0.6248, 0.9999, 0.6248, 1.0, 0.3751, 1.0, 0.6248, 0.7501, 0.3752, 0.7501, 0.3752, 0.75, 0.6248, 0.75, 0.1251, 0.75, 0.3749, 0.75, 0.3749, 0.75, 0.1251, 0.75, 0.6251, 0.75, 0.8749, 0.75, 0.8749, 0.75, 0.6251, 0.75, 0.6251, 0.75, 0.6251, 0.75, 0.6248, 0.75, 0.6248, 0.75, 0.3749, 0.75, 0.3749, 0.75, 0.3752, 0.75, 0.3752, 0.75, 0.1251, 0.75, 0.1251, 0.75, 0.125, 0.75, 0.125, 0.75, 0.8749, 0.75, 0.8749, 0.75, 0.875, 0.75, 0.875, 0.75, 0.375, 0.2499, 0.375, 5.696e-05, 0.375, 5.696e-05, 0.375, 0.2499, 0.375, 0.4999, 0.375, 0.2501, 0.375, 0.2501, 0.375, 0.4999, 0.1251, 0.75, 0.3749, 0.75, 0.3749, 0.75, 0.1251, 0.75, 0.3749, 0.75, 0.3749, 0.75, 0.375, 0.7499, 0.375, 0.7499, 0.375, 0.4999, 0.375, 0.4999, 0.375, 0.5001, 0.375, 0.5001, 0.375, 5.696e-05, 0.375, 5.696e-05, 0.375, 0.0, 0.375, 0.0, 0.375, 0.2499, 0.375, 0.2499, 0.375, 0.2501, 0.375, 0.2501, 0.375, 0.2499, 0.375, 5.696e-05, 0.375, 5.696e-05, 0.375, 0.2499, 0.375, 0.4999, 0.375, 0.2501, 0.375, 0.2501, 0.375, 0.4999, 0.1251, 0.75, 0.3749, 0.75, 0.3749, 0.75, 0.1251, 0.75, 0.375, 0.2501, 0.375, 0.2501, 0.375, 0.2499, 0.375, 0.2499, 0.375, 0.0, 0.375, 0.0, 0.375, 5.696e-05, 0.375, 5.696e-05, 0.375, 0.7499, 0.375, 0.7499, 0.375, 0.75, 0.375, 0.75, 0.375, 0.5001, 0.375, 0.5001, 0.375, 0.4999, 0.375, 0.4999, 0.375, 0.2499, 0.375, 5.696e-05, 0.375, 5.696e-05, 0.375, 0.2499, 0.375, 0.4999, 0.375, 0.2501, 0.375, 0.2501, 0.375, 0.4999, 0.1251, 0.75, 0.3749, 0.75, 0.3749, 0.75, 0.1251, 0.75, 0.375, 5.696e-05, 0.375, 5.696e-05, 0.375, 0.0, 0.375, 0.0, 0.375, 0.7499, 0.375, 0.7499, 0.3749, 0.75, 0.3749, 0.75, 0.375, 0.5001, 0.375, 0.5001, 0.375, 0.4999, 0.375, 0.4999, 0.375, 0.2499, 0.375, 0.2499, 0.375, 0.2501, 0.375, 0.2501, 0.375, 0.2499, 0.375, 5.696e-05, 0.375, 5.696e-05, 0.375, 0.2499, 0.375, 0.4999, 0.375, 0.2501, 0.375, 0.2501, 0.375, 0.4999, 0.1251, 0.75, 0.3749, 0.75, 0.3749, 0.75, 0.1251, 0.75, 0.375, 0.75, 0.375, 0.75, 0.375, 0.7499, 0.375, 0.7499, 0.375, 0.4999, 0.375, 0.4999, 0.375, 0.5001, 0.375, 0.5001, 0.375, 0.2501, 0.375, 0.2501, 0.375, 0.2499, 0.375, 0.2499, 0.375, 0.0, 0.375, 0.0, 0.375, 5.696e-05, 0.375, 5.696e-05, 0.375, 0.2499, 0.375, 5.696e-05, 0.375, 5.696e-05, 0.375, 0.2499, 0.375, 0.4999, 0.375, 0.2501, 0.375, 0.2501, 0.375, 0.4999, 0.1251, 0.75, 0.3749, 0.75, 0.3749, 0.75, 0.1251, 0.75, 0.375, 5.696e-05, 0.375, 5.696e-05, 0.375, 0.0, 0.375, 0.0, 0.375, 0.7499, 0.375, 0.7499, 0.3749, 0.75, 0.3749, 0.75, 0.375, 0.5001, 0.375, 0.5001, 0.375, 0.4999, 0.375, 0.4999, 0.375, 0.2499, 0.375, 0.2499, 0.375, 0.2501, 0.375, 0.2501, 0.1251, 0.5001, 0.1251, 0.7499, 0.125, 0.7499, 0.125, 0.5001, 0.3749, 0.5001, 0.1251, 0.5001, 0.1251, 0.5, 0.3749, 0.5, 0.3749, 0.7499, 0.3749, 0.5001, 0.375, 0.5001, 0.375, 0.7499, 0.1251, 0.7499, 0.3749, 0.7499, 0.3749, 0.75, 0.1251, 0.75, 0.375, 0.5001, 0.375, 0.5001, 0.375, 0.4999, 0.375, 0.4999, 0.375, 0.2499, 0.375, 0.2499, 0.375, 0.2501, 0.375, 0.2501, 0.3749, 0.75, 0.3749, 0.75, 0.375, 0.7499, 0.375, 0.7499, 0.1251, 0.75, 0.1251, 0.75, 0.125, 0.75, 0.125, 0.75, 0.1251, 0.75, 0.3749, 0.75, 0.3749, 0.75, 0.1251, 0.75, 0.1251, 0.75, 0.3749, 0.75, 0.3749, 0.75, 0.1251, 0.75, 0.1251, 0.75, 0.1251, 0.75, 0.125, 0.75, 0.125, 0.75, 0.375, 0.75, 0.375, 0.75, 0.3749, 0.75, 0.3749, 0.75, 0.375, 0.75, 0.375, 0.75, 0.3749, 0.75, 0.3749, 0.75, 0.375, 0.0, 0.375, 0.0, 0.375, 0.0, 0.375, 0.0, 0.375, 0.0, 0.375, 0.0, 0.375, 0.0, 0.375, 0.0, 0.375, 0.75, 0.375, 0.75, 0.3749, 0.75, 0.3749, 0.75, 0.1251, 0.75, 0.3749, 0.75, 0.3749, 0.75, 0.1251, 0.75, 0.1251, 0.75, 0.3749, 0.75, 0.3749, 0.75, 0.1251, 0.75, 0.3749, 0.75, 0.3749, 0.75, 0.375, 0.75, 0.375, 0.75, 0.1251, 0.75, 0.1251, 0.75, 0.125, 0.75, 0.125, 0.75, 0.1251, 0.75, 0.1251, 0.75, 0.125, 0.75, 0.125, 0.75, 0.1251, 0.75, 0.1251, 0.75, 0.125, 0.75, 0.125, 0.75, 0.375, 0.75, 0.375, 0.75, 0.3749, 0.75, 0.3749, 0.75, 0.375, 0.75, 0.375, 0.75, 0.3749, 0.75, 0.3749, 0.75, 0.8749, 0.7499, 0.8749, 0.5001, 0.875, 0.5001, 0.875, 0.7499, 0.8749, 0.5001, 0.6251, 0.5001, 0.6251, 0.5, 0.8749, 0.5, 0.6251, 0.5001, 0.6251, 0.7499, 0.625, 0.7499, 0.625, 0.5001, 0.6251, 0.7499, 0.8749, 0.7499, 0.8749, 0.75, 0.6251, 0.75, 0.625, 0.2499, 0.625, 0.2499, 0.625, 0.2501, 0.625, 0.2501, 0.625, 0.5001, 0.625, 0.5001, 0.625, 0.4999, 0.625, 0.4999, 0.6251, 0.75, 0.6251, 0.75, 0.625, 0.7499, 0.625, 0.7499, 0.8749, 0.75, 0.8749, 0.75, 0.875, 0.75, 0.875, 0.75, 0.375, 0.7499, 0.375, 0.5001, 0.375, 0.5001, 0.375, 0.7499, 0.375, 0.7499, 0.375, 0.5001, 0.375, 0.5001, 0.375, 0.7499, 0.375, 0.7499, 0.375, 0.5001, 0.375, 0.5001, 0.375, 0.7499, 0.375, 0.7499, 0.375, 0.5001, 0.375, 0.5001, 0.375, 0.7499, 0.625, 0.5001, 0.625, 0.7499, 0.6248, 0.7499, 0.6248, 0.5001, 0.3752, 0.5001, 0.3752, 0.7499, 0.375, 0.7499, 0.375, 0.5001, 0.375, 0.7499, 0.375, 0.5001, 0.375, 0.5001, 0.375, 0.7499, 0.375, 0.2499, 0.375, 5.696e-05, 0.3752, 5.696e-05, 0.3752, 0.2499, 0.3752, 0.0, 0.6248, 0.0, 0.6248, 5.696e-05, 0.3752, 5.696e-05, 0.625, 5.696e-05, 0.625, 0.2499, 0.6248, 0.2499, 0.6248, 5.696e-05, 0.6248, 0.2501, 0.3752, 0.2501, 0.3752, 0.2499, 0.6248, 0.2499, 0.375, 0.4999, 0.375, 0.2501, 0.3752, 0.2501, 0.3752, 0.4999, 0.625, 0.2501, 0.625, 0.4999, 0.6248, 0.4999, 0.6248, 0.2501, 0.6248, 0.5001, 0.3752, 0.5001, 0.3752, 0.4999, 0.6248, 0.4999, 0.6248, 0.75, 0.3752, 0.75, 0.3752, 0.7499, 0.6248, 0.7499, 0.1251, 0.75, 0.3749, 0.75, 0.3749, 0.75, 0.1251, 0.75, 0.6251, 0.75, 0.8749, 0.75, 0.8749, 0.75, 0.6251, 0.75, 0.3752, 0.9999, 0.6248, 0.9999, 0.6248, 1.0, 0.3751, 1.0, 0.6248, 0.7501, 0.3752, 0.7501, 0.3752, 0.75, 0.6248, 0.75, 0.1251, 0.75, 0.3749, 0.75, 0.3749, 0.75, 0.1251, 0.75, 0.6251, 0.75, 0.8749, 0.75, 0.8749, 0.75, 0.6251, 0.75, 0.6251, 0.75, 0.6251, 0.75, 0.6248, 0.75, 0.6248, 0.75, 0.3749, 0.75, 0.3749, 0.75, 0.3752, 0.75, 0.3752, 0.75, 0.1251, 0.75, 0.1251, 0.75, 0.125, 0.75, 0.125, 0.75, 0.8749, 0.75, 0.8749, 0.75, 0.875, 0.75, 0.875, 0.75, 0.375, 0.2499, 0.375, 5.696e-05, 0.375, 5.696e-05, 0.375, 0.2499, 0.375, 0.4999, 0.375, 0.2501, 0.375, 0.2501, 0.375, 0.4999, 0.1251, 0.75, 0.3749, 0.75, 0.3749, 0.75, 0.1251, 0.75, 0.3749, 0.75, 0.3749, 0.75, 0.375, 0.7499, 0.375, 0.7499, 0.375, 0.4999, 0.375, 0.4999, 0.375, 0.5001, 0.375, 0.5001, 0.375, 5.696e-05, 0.375, 5.696e-05, 0.375, 0.0, 0.375, 0.0, 0.375, 0.2499, 0.375, 0.2499, 0.375, 0.2501, 0.375, 0.2501, 0.375, 0.2499, 0.375, 5.696e-05, 0.375, 5.696e-05, 0.375, 0.2499, 0.375, 0.4999, 0.375, 0.2501, 0.375, 0.2501, 0.375, 0.4999, 0.1251, 0.75, 0.3749, 0.75, 0.3749, 0.75, 0.1251, 0.75, 0.375, 0.2501, 0.375, 0.2501, 0.375, 0.2499, 0.375, 0.2499, 0.375, 0.0, 0.375, 0.0, 0.375, 5.696e-05, 0.375, 5.696e-05, 0.375, 0.7499, 0.375, 0.7499, 0.375, 0.75, 0.375, 0.75, 0.375, 0.5001, 0.375, 0.5001, 0.375, 0.4999, 0.375, 0.4999, 0.375, 0.2499, 0.375, 5.696e-05, 0.375, 5.696e-05, 0.375, 0.2499, 0.375, 0.4999, 0.375, 0.2501, 0.375, 0.2501, 0.375, 0.4999, 0.1251, 0.75, 0.3749, 0.75, 0.3749, 0.75, 0.1251, 0.75, 0.375, 5.696e-05, 0.375, 5.696e-05, 0.375, 0.0, 0.375, 0.0, 0.375, 0.7499, 0.375, 0.7499, 0.3749, 0.75, 0.3749, 0.75, 0.375, 0.5001, 0.375, 0.5001, 0.375, 0.4999, 0.375, 0.4999, 0.375, 0.2499, 0.375, 0.2499, 0.375, 0.2501, 0.375, 0.2501, 0.375, 0.2499, 0.375, 5.696e-05, 0.375, 5.696e-05, 0.375, 0.2499, 0.375, 0.4999, 0.375, 0.2501, 0.375, 0.2501, 0.375, 0.4999, 0.1251, 0.75, 0.3749, 0.75, 0.3749, 0.75, 0.1251, 0.75, 0.375, 0.75, 0.375, 0.75, 0.375, 0.7499, 0.375, 0.7499, 0.375, 0.4999, 0.375, 0.4999, 0.375, 0.5001, 0.375, 0.5001, 0.375, 0.2501, 0.375, 0.2501, 0.375, 0.2499, 0.375, 0.2499, 0.375, 0.0, 0.375, 0.0, 0.375, 5.696e-05, 0.375, 5.696e-05, 0.375, 0.2499, 0.375, 5.696e-05, 0.375, 5.696e-05, 0.375, 0.2499, 0.375, 0.4999, 0.375, 0.2501, 0.375, 0.2501, 0.375, 0.4999, 0.1251, 0.75, 0.3749, 0.75, 0.3749, 0.75, 0.1251, 0.75, 0.375, 5.696e-05, 0.375, 5.696e-05, 0.375, 0.0, 0.375, 0.0, 0.375, 0.7499, 0.375, 0.7499, 0.3749, 0.75, 0.3749, 0.75, 0.375, 0.5001, 0.375, 0.5001, 0.375, 0.4999, 0.375, 0.4999, 0.375, 0.2499, 0.375, 0.2499, 0.375, 0.2501, 0.375, 0.2501, 0.1251, 0.5001, 0.1251, 0.7499, 0.125, 0.7499, 0.125, 0.5001, 0.3749, 0.5001, 0.1251, 0.5001, 0.1251, 0.5, 0.3749, 0.5, 0.3749, 0.7499, 0.3749, 0.5001, 0.375, 0.5001, 0.375, 0.7499, 0.1251, 0.7499, 0.3749, 0.7499, 0.3749, 0.75, 0.1251, 0.75, 0.375, 0.5001, 0.375, 0.5001, 0.375, 0.4999, 0.375, 0.4999, 0.375, 0.2499, 0.375, 0.2499, 0.375, 0.2501, 0.375, 0.2501, 0.3749, 0.75, 0.3749, 0.75, 0.375, 0.7499, 0.375, 0.7499, 0.1251, 0.75, 0.1251, 0.75, 0.125, 0.75, 0.125, 0.75, 0.1251, 0.75, 0.3749, 0.75, 0.3749, 0.75, 0.1251, 0.75, 0.1251, 0.75, 0.3749, 0.75, 0.3749, 0.75, 0.1251, 0.75, 0.1251, 0.75, 0.1251, 0.75, 0.125, 0.75, 0.125, 0.75, 0.375, 0.75, 0.375, 0.75, 0.3749, 0.75, 0.3749, 0.75, 0.375, 0.75, 0.375, 0.75, 0.3749, 0.75, 0.3749, 0.75, 0.375, 0.0, 0.375, 0.0, 0.375, 0.0, 0.375, 0.0, 0.375, 0.0, 0.375, 0.0, 0.375, 0.0, 0.375, 0.0, 0.375, 0.75, 0.375, 0.75, 0.3749, 0.75, 0.3749, 0.75, 0.1251, 0.75, 0.3749, 0.75, 0.3749, 0.75, 0.1251, 0.75, 0.1251, 0.75, 0.3749, 0.75, 0.3749, 0.75, 0.1251, 0.75, 0.3749, 0.75, 0.3749, 0.75, 0.375, 0.75, 0.375, 0.75, 0.1251, 0.75, 0.1251, 0.75, 0.125, 0.75, 0.125, 0.75, 0.1251, 0.75, 0.1251, 0.75, 0.125, 0.75, 0.125, 0.75, 0.1251, 0.75, 0.1251, 0.75, 0.125, 0.75, 0.125, 0.75, 0.375, 0.75, 0.375, 0.75, 0.3749, 0.75, 0.3749, 0.75, 0.375, 0.75, 0.375, 0.75, 0.3749, 0.75, 0.3749, 0.75, 0.8749, 0.7499, 0.8749, 0.5001, 0.875, 0.5001, 0.875, 0.7499, 0.8749, 0.5001, 0.6251, 0.5001, 0.6251, 0.5, 0.8749, 0.5, 0.6251, 0.5001, 0.6251, 0.7499, 0.625, 0.7499, 0.625, 0.5001, 0.6251, 0.7499, 0.8749, 0.7499, 0.8749, 0.75, 0.6251, 0.75, 0.625, 0.2499, 0.625, 0.2499, 0.625, 0.2501, 0.625, 0.2501, 0.625, 0.5001, 0.625, 0.5001, 0.625, 0.4999, 0.625, 0.4999, 0.6251, 0.75, 0.6251, 0.75, 0.625, 0.7499, 0.625, 0.7499, 0.8749, 0.75, 0.8749, 0.75, 0.875, 0.75, 0.875, 0.75, 0.375, 0.7499, 0.375, 0.5001, 0.375, 0.5001, 0.375, 0.7499, 0.375, 0.7499, 0.375, 0.5001, 0.375, 0.5001, 0.375, 0.7499, 0.375, 0.7499, 0.375, 0.5001, 0.375, 0.5001, 0.375, 0.7499, 0.375, 0.7499, 0.375, 0.5001, 0.375, 0.5001, 0.375, 0.7499, 0.625, 0.5001, 0.625, 0.7499, 0.6248, 0.7499, 0.6248, 0.5001, 0.3752, 0.5001, 0.3752, 0.7499, 0.375, 0.7499, 0.375, 0.5001, 0.375, 0.7499, 0.375, 0.5001, 0.375, 0.5001, 0.375, 0.7499, 0.1251, 0.5001, 0.1251, 0.7499, 0.125, 0.7499, 0.125, 0.5001, 0.376, 0.9999, 0.624, 0.9999, 0.624, 1.0, 0.376, 1.0, 0.8749, 0.7499, 0.8749, 0.5001, 0.875, 0.5001, 0.875, 0.7499, 0.624, 0.2501, 0.376, 0.2501, 0.376, 0.2499, 0.624, 0.2499, 0.375, 0.5001, 0.1251, 0.5001, 0.1251, 0.5, 0.375, 0.5, 0.8749, 0.5001, 0.625, 0.5001, 0.625, 0.5, 0.8749, 0.5, 0.1251, 0.7499, 0.375, 0.7499, 0.375, 0.75, 0.1251, 0.75, 0.625, 0.7499, 0.8749, 0.7499, 0.8749, 0.75, 0.625, 0.75, 0.3749, 0.5001, 0.125, 0.5001, 0.125, 0.5, 0.3749, 0.5, 0.875, 0.5001, 0.6251, 0.5001, 0.6251, 0.5, 0.875, 0.5, 0.624, 0.5001, 0.376, 0.5001, 0.376, 0.4999, 0.624, 0.4999, 0.3749, 0.7499, 0.3749, 0.5001, 0.376, 0.5001, 0.376, 0.7499, 0.6251, 0.5001, 0.6251, 0.7499, 0.624, 0.7499, 0.624, 0.5001, 0.624, 0.7501, 0.376, 0.7501, 0.376, 0.7499, 0.624, 0.7499, 0.125, 0.7499, 0.3749, 0.7499, 0.3749, 0.75, 0.125, 0.75, 0.6251, 0.7499, 0.875, 0.7499, 0.875, 0.75, 0.6251, 0.75, 0.0, 0.0, 0.0, 0.0, 0.0, 0.0, 0.0, 0.0, 0.0, 0.0, 0.0, 0.0, 0.0, 0.0, 0.0, 0.0, 0.0, 0.0, 0.0, 0.0, 0.0, 0.0, 0.0, 0.0, 0.0, 0.0, 0.0, 0.0, 0.0, 0.0, 0.0, 0.0, 0.375, 5.696e-05, 0.375, 0.2499, 0.375, 0.2499, 0.375, 5.696e-05])
me_cube_001.use_remesh_fix_poles = True
me_cube_001.use_remesh_preserve_attributes = False
me_cube_001.use_mirror_vertex_groups = False
me_cube_001.update()

# ---- objects
ob_cabinet4 = bpy.data.objects.new('Cabinet4', me_cube_001)

# ---- transforms, parenting, visibility, modifiers, constraints
ob_cabinet4.location = (0.0, 0.0, 0.0)
ob_cabinet4.lineart.crease_threshold = 0.0

# ---- collection membership
col_collection.objects.link(ob_cabinet4)

# ---- scene / render settings (as saved in the file)
scene.frame_start = 1; scene.frame_end = 250; scene.frame_set(1)
scene.render.engine = 'BLENDER_EEVEE_NEXT'
scene.cycles.use_denoising = False
scene.cycles.samples = 128
scene.cycles.sampling_pattern = 'TABULATED_SOBOL'
scene.cycles.use_adaptive_sampling = False
scene.cycles.use_light_tree = False
scene.view_settings.view_transform = 'Filmic'
bpy.context.view_layer.update()

# ---- added for rendering (the .blend has no active camera and no usable light): camera, sun
cam_auto = bpy.data.cameras.new('AutoCamera')
cam_auto.lens = 50.0
cam_auto.sensor_width = 36.0
cam_auto.clip_end = 1000.0
ob_auto_camera = bpy.data.objects.new('AutoCamera', cam_auto)
scene.collection.objects.link(ob_auto_camera)
ob_auto_camera.location = (7.49696, -10.6618, 7.82184)
ob_auto_camera.rotation_euler = (1.09748, -7.21219e-08, 0.694738)
scene.camera = ob_auto_camera
light_auto_sun = bpy.data.lights.new('AutoSun', 'SUN')
light_auto_sun.energy = 3.0
light_auto_sun.angle = 0.0523599
ob_auto_sun = bpy.data.objects.new('AutoSun', light_auto_sun)
scene.collection.objects.link(ob_auto_sun)
ob_auto_sun.rotation_euler = (0.872665, 0.174533, 0.523599)
bpy.context.view_layer.update()
